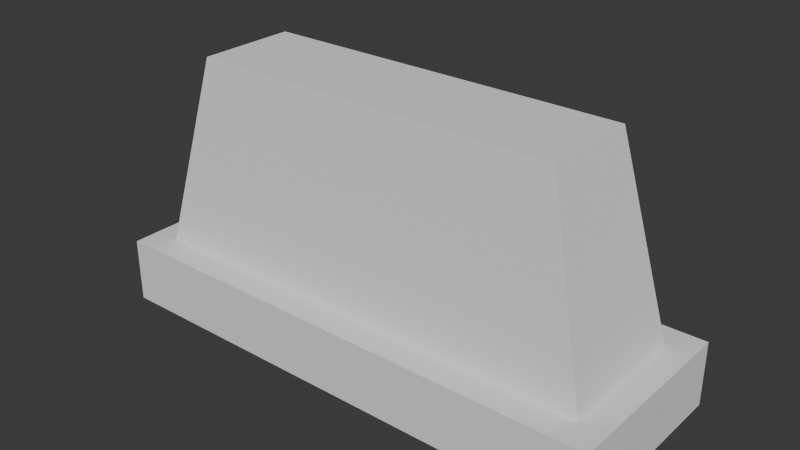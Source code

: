 # Source: Cover.blend  (saved by Blender 4.0.36; exported with 4.5.12 LTS)
import bpy
from mathutils import Matrix  # noqa: F401  (used for matrix-valued properties, if any)

bpy.ops.wm.read_factory_settings(use_empty=True)
scene = bpy.context.scene
scene.name = 'Scene'

# ---- collections
col_collection = bpy.data.collections.new('Collection'); scene.collection.children.link(col_collection)

# ---- world
world_world = bpy.data.worlds.new('World'); scene.world = world_world
world_world.use_nodes = True; world_world.node_tree.nodes.clear()
_N = world_world.node_tree.nodes; _L = world_world.node_tree.links
n0 = _N.new('ShaderNodeOutputWorld'); n0.name = 'World Output'; n0.location = (300, 300)
n1 = _N.new('ShaderNodeBackground'); n1.name = 'Background'; n1.location = (10, 300)
n1.inputs[0].default_value = (0.05088, 0.05088, 0.05088, 1.0)
_L.new(n1.outputs[0], n0.inputs[0])
n0.is_active_output = True
world_world.color = (0.05088, 0.05088, 0.05088)
world_world.use_sun_shadow = False
world_world.sun_shadow_jitter_overblur = 0.0

# ---- meshes
me_cube = bpy.data.meshes.new('Cube')
me_cube.from_pydata([(0.4, 2.235e-08, -0.15), (0.4, 4.843e-08, 0.15), (-0.4, 2.235e-08, -0.15), (-0.4, 4.843e-08, 0.15), (-0.4, 0.1, 0.15), (0.4, 0.1, -0.15), (0.4, 0.1, 0.15), (-0.4, 0.1, -0.15), (-0.2867, 0.4, 0.07667), (0.2867, 0.4, -0.07667), (0.2867, 0.4, 0.07667), (-0.2867, 0.4, -0.07667), (-0.36, 0.1, 0.1059), (0.36, 0.1, -0.1059), (0.36, 0.1, 0.1059), (-0.36, 0.1, -0.1059)], [], [(2, 0, 1, 3), (9, 10, 14, 13), (8, 11, 15, 12), (14, 10, 8, 12), (3, 4, 7, 2), (0, 5, 6, 1), (2, 7, 5, 0), (11, 8, 10, 9), (1, 6, 4, 3), (6, 14, 12, 4), (4, 12, 15, 7), (5, 13, 14, 6), (7, 15, 13, 5), (11, 9, 13, 15)])
_uv = me_cube.uv_layers.new(name='UVMap')
_uv.uv.foreach_set('vector', [0.125, 0.5, 0.375, 0.5, 0.375, 0.75, 0.125, 0.75, 0.0, 0.0, 0.0, 0.0, 0.4687, 0.75, 0.4688, 0.5, 0.0, 0.0, 0.0, 0.0, 0.4688, 0.25, 0.4688, 0.0, 0.4687, 0.75, 0.0, 0.0, 0.0, 0.0, 0.4688, 1.0, 0.375, 0.0, 0.4688, 0.0, 0.4688, 0.25, 0.375, 0.25, 0.375, 0.5, 0.4688, 0.5, 0.4688, 0.75, 0.375, 0.75, 0.375, 0.25, 0.4688, 0.25, 0.4688, 0.5, 0.375, 0.5, 0.0, 0.0, 0.0, 0.0, 0.0, 0.0, 0.0, 0.0, 0.375, 0.75, 0.4688, 0.75, 0.4688, 1.0, 0.375, 1.0, 0.4688, 0.75, 0.4687, 0.75, 0.4688, 1.0, 0.4688, 1.0, 0.4688, 0.0, 0.4688, 0.0, 0.4688, 0.25, 0.4688, 0.25, 0.4688, 0.5, 0.4688, 0.5, 0.4687, 0.75, 0.4688, 0.75, 0.4688, 0.25, 0.4688, 0.25, 0.4688, 0.5, 0.4688, 0.5, 0.0, 0.0, 0.0, 0.0, 0.4688, 0.5, 0.4688, 0.25])
me_cube.use_mirror_vertex_groups = False
me_cube.update()

# ---- objects
ob_cube = bpy.data.objects.new('Cube', me_cube)

# ---- transforms, parenting, visibility, modifiers, constraints
ob_cube.location = (0.0, 0.5, 0.0)
ob_cube.rotation_euler = (1.571, 2.1e-16, 1.499e-16)
ob_cube.lock_rotations_4d = False
ob_cube.empty_display_type = 'ARROWS'
ob_cube.lineart.crease_threshold = 0.0

# ---- collection membership
col_collection.objects.link(ob_cube)

# ---- scene / render settings (as saved in the file)
scene.frame_start = 1; scene.frame_end = 250; scene.frame_set(1)
scene.render.engine = 'BLENDER_EEVEE_NEXT'
scene.cycles.sampling_pattern = 'TABULATED_SOBOL'
bpy.context.view_layer.update()

# ---- added for rendering (the .blend has no active camera and no usable light): camera, sun
cam_auto = bpy.data.cameras.new('AutoCamera')
cam_auto.lens = 50.0
cam_auto.sensor_width = 36.0
cam_auto.clip_end = 1000.0
ob_auto_camera = bpy.data.objects.new('AutoCamera', cam_auto)
scene.collection.objects.link(ob_auto_camera)
ob_auto_camera.location = (0.872855, -0.547426, 0.898284)
ob_auto_camera.rotation_euler = (1.09748, -7.21219e-08, 0.694738)
scene.camera = ob_auto_camera
light_auto_sun = bpy.data.lights.new('AutoSun', 'SUN')
light_auto_sun.energy = 3.0
light_auto_sun.angle = 0.0523599
ob_auto_sun = bpy.data.objects.new('AutoSun', light_auto_sun)
scene.collection.objects.link(ob_auto_sun)
ob_auto_sun.rotation_euler = (0.872665, 0.174533, 0.523599)
bpy.context.view_layer.update()
